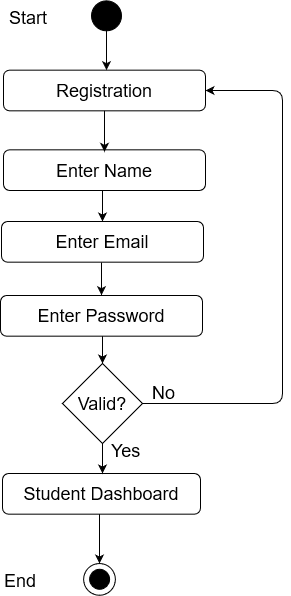

The diagram above was exported from draw.io. Its source (the exported page's mxGraphModel, read from the mxfile embedded in the PNG):
<mxGraphModel dx="1240" dy="1671" grid="1" gridSize="10" guides="1" tooltips="1" connect="1" arrows="1" fold="1" page="1" pageScale="1" pageWidth="850" pageHeight="1100" math="0" shadow="0">
  <root>
    <mxCell id="0" />
    <mxCell id="1" parent="0" />
    <mxCell id="_88_vjizlYBecvex9Yx4-1" value="" style="edgeStyle=orthogonalEdgeStyle;rounded=0;orthogonalLoop=1;jettySize=auto;html=1;entryX=0.5;entryY=0;entryDx=0;entryDy=0;" parent="1" source="_88_vjizlYBecvex9Yx4-2" edge="1">
      <mxGeometry relative="1" as="geometry">
        <mxPoint x="424" y="-78.33999999999996" as="targetPoint" />
      </mxGeometry>
    </mxCell>
    <mxCell id="_88_vjizlYBecvex9Yx4-2" value="" style="ellipse;whiteSpace=wrap;html=1;aspect=fixed;fillColor=#000000;" parent="1" vertex="1">
      <mxGeometry x="409" y="-147.67000000000002" width="30" height="30" as="geometry" />
    </mxCell>
    <mxCell id="_88_vjizlYBecvex9Yx4-9" value="Success" style="text;html=1;strokeColor=none;fillColor=none;align=center;verticalAlign=middle;whiteSpace=wrap;rounded=0;" parent="1" vertex="1">
      <mxGeometry x="445" y="34" as="geometry" />
    </mxCell>
    <mxCell id="_88_vjizlYBecvex9Yx4-12" value="&lt;font style=&quot;font-size: 18px&quot;&gt;Enter Name&lt;br&gt;&lt;/font&gt;" style="rounded=1;whiteSpace=wrap;html=1;fillColor=#FFFFFF;" parent="1" vertex="1">
      <mxGeometry x="321" y="1.3300000000000125" width="202" height="40.67" as="geometry" />
    </mxCell>
    <mxCell id="_88_vjizlYBecvex9Yx4-14" value="" style="endArrow=classic;html=1;exitX=0.5;exitY=1;exitDx=0;exitDy=0;" parent="1" edge="1">
      <mxGeometry width="50" height="50" relative="1" as="geometry">
        <mxPoint x="420" y="42" as="sourcePoint" />
        <mxPoint x="420" y="73" as="targetPoint" />
      </mxGeometry>
    </mxCell>
    <mxCell id="_88_vjizlYBecvex9Yx4-15" value="" style="endArrow=classic;html=1;exitX=1;exitY=0.5;exitDx=0;exitDy=0;entryX=1;entryY=0.5;entryDx=0;entryDy=0;" parent="1" source="oCegCSHgLFIlBn2mEsOI-1" target="Mpj3NC5Vj9ONFpOiLE9Y-2" edge="1">
      <mxGeometry width="50" height="50" relative="1" as="geometry">
        <mxPoint x="590" y="320" as="sourcePoint" />
        <mxPoint x="590" y="-50" as="targetPoint" />
        <Array as="points">
          <mxPoint x="600" y="255" />
          <mxPoint x="600" y="-58" />
        </Array>
      </mxGeometry>
    </mxCell>
    <mxCell id="_88_vjizlYBecvex9Yx4-17" value="" style="endArrow=classic;html=1;entryX=0.5;entryY=0;entryDx=0;entryDy=0;" parent="1" target="oCegCSHgLFIlBn2mEsOI-1" edge="1">
      <mxGeometry width="50" height="50" relative="1" as="geometry">
        <mxPoint x="420" y="185.6700000000003" as="sourcePoint" />
        <mxPoint x="421" y="233" as="targetPoint" />
      </mxGeometry>
    </mxCell>
    <mxCell id="_88_vjizlYBecvex9Yx4-18" value="&lt;font style=&quot;font-size: 18px&quot;&gt;Student Dashboard&lt;br&gt;&lt;/font&gt;" style="rounded=1;whiteSpace=wrap;html=1;fillColor=#FFFFFF;" parent="1" vertex="1">
      <mxGeometry x="320" y="325" width="198" height="40.67" as="geometry" />
    </mxCell>
    <mxCell id="_88_vjizlYBecvex9Yx4-23" value="" style="ellipse;whiteSpace=wrap;html=1;aspect=fixed;fillColor=#FFFFFF;" parent="1" vertex="1">
      <mxGeometry x="401.11" y="415" width="31.78" height="31.78" as="geometry" />
    </mxCell>
    <mxCell id="_88_vjizlYBecvex9Yx4-24" value="" style="ellipse;whiteSpace=wrap;html=1;aspect=fixed;fillColor=#000000;" parent="1" vertex="1">
      <mxGeometry x="407.11" y="420.78" width="20" height="20" as="geometry" />
    </mxCell>
    <mxCell id="_88_vjizlYBecvex9Yx4-39" value="" style="endArrow=classic;html=1;entryX=0.5;entryY=0;entryDx=0;entryDy=0;exitX=0.5;exitY=1;exitDx=0;exitDy=0;" parent="1" edge="1">
      <mxGeometry width="50" height="50" relative="1" as="geometry">
        <mxPoint x="417" y="365.66999999999996" as="sourcePoint" />
        <mxPoint x="417.0000000000002" y="415" as="targetPoint" />
      </mxGeometry>
    </mxCell>
    <mxCell id="oCegCSHgLFIlBn2mEsOI-1" value="&lt;font style=&quot;font-size: 18px&quot;&gt;Valid?&lt;/font&gt; " style="rhombus;whiteSpace=wrap;html=1;" parent="1" vertex="1">
      <mxGeometry x="380" y="215" width="80" height="80" as="geometry" />
    </mxCell>
    <mxCell id="oCegCSHgLFIlBn2mEsOI-3" value="" style="endArrow=classic;html=1;entryX=0.5;entryY=0;entryDx=0;entryDy=0;" parent="1" edge="1">
      <mxGeometry width="50" height="50" relative="1" as="geometry">
        <mxPoint x="420" y="295" as="sourcePoint" />
        <mxPoint x="420" y="325" as="targetPoint" />
      </mxGeometry>
    </mxCell>
    <mxCell id="oCegCSHgLFIlBn2mEsOI-4" value="&lt;font style=&quot;font-size: 18px&quot;&gt;Yes&lt;/font&gt;" style="text;whiteSpace=wrap;html=1;" parent="1" vertex="1">
      <mxGeometry x="427.11" y="285" width="130" height="30" as="geometry" />
    </mxCell>
    <mxCell id="oCegCSHgLFIlBn2mEsOI-5" value="&lt;font style=&quot;font-size: 18px&quot;&gt;No&lt;br&gt;&lt;/font&gt;" style="text;whiteSpace=wrap;html=1;" parent="1" vertex="1">
      <mxGeometry x="468" y="227" width="130" height="30" as="geometry" />
    </mxCell>
    <mxCell id="oCegCSHgLFIlBn2mEsOI-6" value="&lt;font style=&quot;font-size: 18px&quot;&gt;End&lt;/font&gt;" style="text;whiteSpace=wrap;html=1;" parent="1" vertex="1">
      <mxGeometry x="320" y="415" width="130" height="30" as="geometry" />
    </mxCell>
    <mxCell id="oCegCSHgLFIlBn2mEsOI-7" value="&lt;font style=&quot;font-size: 18px&quot;&gt;Start&lt;/font&gt;" style="text;whiteSpace=wrap;html=1;" parent="1" vertex="1">
      <mxGeometry x="325" y="-147.67000000000002" width="130" height="30" as="geometry" />
    </mxCell>
    <mxCell id="Mpj3NC5Vj9ONFpOiLE9Y-1" value="Success" style="text;html=1;strokeColor=none;fillColor=none;align=center;verticalAlign=middle;whiteSpace=wrap;rounded=0;" vertex="1" parent="1">
      <mxGeometry x="442" y="-47.67" as="geometry" />
    </mxCell>
    <mxCell id="Mpj3NC5Vj9ONFpOiLE9Y-2" value="&lt;font style=&quot;font-size: 18px&quot;&gt;Registration&lt;/font&gt;" style="rounded=1;whiteSpace=wrap;html=1;fillColor=#FFFFFF;" vertex="1" parent="1">
      <mxGeometry x="321" y="-78.33999999999999" width="202" height="40.67" as="geometry" />
    </mxCell>
    <mxCell id="Mpj3NC5Vj9ONFpOiLE9Y-3" value="" style="endArrow=classic;html=1;exitX=0.5;exitY=1;exitDx=0;exitDy=0;entryX=0.5;entryY=0;entryDx=0;entryDy=0;" edge="1" parent="1" source="Mpj3NC5Vj9ONFpOiLE9Y-2">
      <mxGeometry width="50" height="50" relative="1" as="geometry">
        <mxPoint x="402" y="43.329999999999984" as="sourcePoint" />
        <mxPoint x="422" y="3.3299999999999983" as="targetPoint" />
      </mxGeometry>
    </mxCell>
    <mxCell id="Mpj3NC5Vj9ONFpOiLE9Y-7" value="Success" style="text;html=1;strokeColor=none;fillColor=none;align=center;verticalAlign=middle;whiteSpace=wrap;rounded=0;" vertex="1" parent="1">
      <mxGeometry x="443" y="105.67" as="geometry" />
    </mxCell>
    <mxCell id="Mpj3NC5Vj9ONFpOiLE9Y-8" value="&lt;font style=&quot;font-size: 18px&quot;&gt;Enter Email&lt;br&gt;&lt;/font&gt;" style="rounded=1;whiteSpace=wrap;html=1;fillColor=#FFFFFF;" vertex="1" parent="1">
      <mxGeometry x="319" y="73.00000000000001" width="202" height="40.67" as="geometry" />
    </mxCell>
    <mxCell id="Mpj3NC5Vj9ONFpOiLE9Y-9" value="" style="endArrow=classic;html=1;" edge="1" parent="1">
      <mxGeometry width="50" height="50" relative="1" as="geometry">
        <mxPoint x="419" y="114" as="sourcePoint" />
        <mxPoint x="419" y="146.67000000000002" as="targetPoint" />
      </mxGeometry>
    </mxCell>
    <mxCell id="Mpj3NC5Vj9ONFpOiLE9Y-11" value="&lt;font style=&quot;font-size: 18px&quot;&gt;Enter Password&lt;br&gt;&lt;/font&gt;" style="rounded=1;whiteSpace=wrap;html=1;fillColor=#FFFFFF;" vertex="1" parent="1">
      <mxGeometry x="318" y="147" width="202" height="40.67" as="geometry" />
    </mxCell>
  </root>
</mxGraphModel>